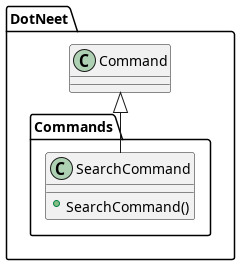

The diagram above was rendered by PlantUML. Its source (embedded in the PNG):
@startuml
namespace DotNeet {
	namespace DotNeet.Commands {
		class SearchCommand {
			+ SearchCommand()
		}
	}
	Command <|-- DotNeet.Commands.SearchCommand
}
@enduml